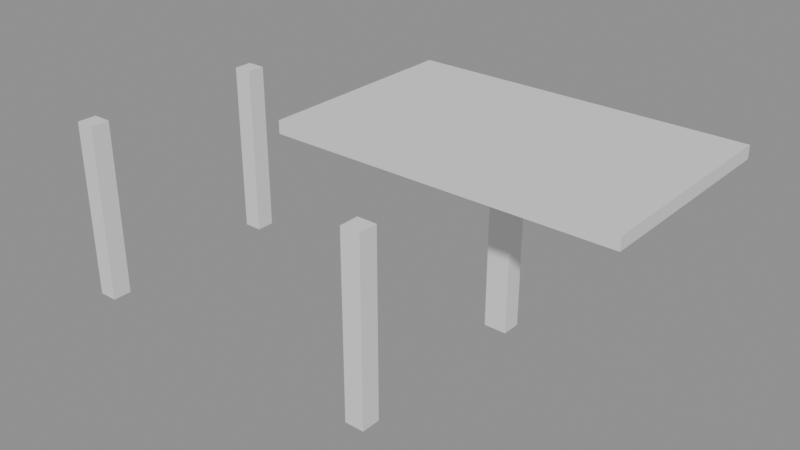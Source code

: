 # Source: e2199_after.blend  (saved by Blender 5.2.44; exported with 4.5.12 LTS)
import bpy
from mathutils import Matrix  # noqa: F401  (used for matrix-valued properties, if any)

bpy.ops.wm.read_factory_settings(use_empty=True)
scene = bpy.context.scene
scene.name = 'Scene'

# ---- materials (node trees are filled in below, after node groups)
mat_hormigon = bpy.data.materials.new('Hormigon')
mat_madera = bpy.data.materials.new('Madera')

# ---- material node trees
mat_hormigon.use_nodes = True; mat_hormigon.node_tree.nodes.clear()
_N = mat_hormigon.node_tree.nodes; _L = mat_hormigon.node_tree.links
n0 = _N.new('ShaderNodeBsdfPrincipled'); n0.name = 'Principled BSDF'; n0.location = (-200, 100)
n0.inputs[3].default_value = 1.45
n0.inputs[10].default_value = 0.005
n1 = _N.new('ShaderNodeOutputMaterial'); n1.name = 'Material Output'; n1.location = (200, 100)
_L.new(n0.outputs[0], n1.inputs[0])
n1.is_active_output = True
mat_madera.use_nodes = True; mat_madera.node_tree.nodes.clear()
_N = mat_madera.node_tree.nodes; _L = mat_madera.node_tree.links
n0 = _N.new('ShaderNodeBsdfPrincipled'); n0.name = 'Principled BSDF'; n0.location = (-200, 100)
n0.inputs[3].default_value = 1.45
n0.inputs[10].default_value = 0.005
n1 = _N.new('ShaderNodeOutputMaterial'); n1.name = 'Material Output'; n1.location = (200, 100)
_L.new(n0.outputs[0], n1.inputs[0])
n1.is_active_output = True

# ---- meshes
me_col_ne_cuerpo_mesh = bpy.data.meshes.new('Col_NE_Cuerpo_mesh')
me_col_ne_cuerpo_mesh.from_pydata([(0.0, 0.0, 0.0), (0.36, 0.0, 0.0), (0.36, 0.3, 0.0), (0.0, 0.3, 0.0), (0.0, 0.0, 2.8), (0.36, 0.0, 2.8), (0.36, 0.3, 2.8), (0.0, 0.3, 2.8)], [], [(0, 1, 2, 3), (4, 5, 6, 7), (0, 1, 5, 4), (1, 2, 6, 5), (2, 3, 7, 6), (3, 0, 4, 7)])
me_col_ne_cuerpo_mesh.materials.append(mat_hormigon)
me_col_ne_cuerpo_mesh.update()
me_col_no_cuerpo_mesh = bpy.data.meshes.new('Col_NO_Cuerpo_mesh')
me_col_no_cuerpo_mesh.from_pydata([(0.0, 0.0, 0.0), (0.3, 0.0, 0.0), (0.3, 0.3, 0.0), (0.0, 0.3, 0.0), (0.0, 0.0, 2.8), (0.3, 0.0, 2.8), (0.3, 0.3, 2.8), (0.0, 0.3, 2.8)], [], [(0, 1, 2, 3), (4, 5, 6, 7), (0, 1, 5, 4), (1, 2, 6, 5), (2, 3, 7, 6), (3, 0, 4, 7)])
me_col_no_cuerpo_mesh.materials.append(mat_hormigon)
me_col_no_cuerpo_mesh.update()
me_col_se_cuerpo_mesh = bpy.data.meshes.new('Col_SE_Cuerpo_mesh')
me_col_se_cuerpo_mesh.from_pydata([(0.0, 0.0, 0.0), (0.3, 0.0, 0.0), (0.3, 0.3, 0.0), (0.0, 0.3, 0.0), (0.0, 0.0, 2.8), (0.3, 0.0, 2.8), (0.3, 0.3, 2.8), (0.0, 0.3, 2.8)], [], [(0, 1, 2, 3), (4, 5, 6, 7), (0, 1, 5, 4), (1, 2, 6, 5), (2, 3, 7, 6), (3, 0, 4, 7)])
me_col_se_cuerpo_mesh.materials.append(mat_hormigon)
me_col_se_cuerpo_mesh.update()
me_col_so_cuerpo_mesh = bpy.data.meshes.new('Col_SO_Cuerpo_mesh')
me_col_so_cuerpo_mesh.from_pydata([(0.0, 0.0, 0.0), (0.3, 0.0, 0.0), (0.3, 0.3, 0.0), (0.0, 0.3, 0.0), (0.0, 0.0, 2.8), (0.3, 0.0, 2.8), (0.3, 0.3, 2.8), (0.0, 0.3, 2.8)], [], [(0, 1, 2, 3), (4, 5, 6, 7), (0, 1, 5, 4), (1, 2, 6, 5), (2, 3, 7, 6), (3, 0, 4, 7)])
me_col_so_cuerpo_mesh.materials.append(mat_hormigon)
me_col_so_cuerpo_mesh.update()
me_techopergola_cuerpo_mesh = bpy.data.meshes.new('TechoPergola_Cuerpo_mesh')
me_techopergola_cuerpo_mesh.from_pydata([(0.0, 0.0, 2.8), (5.3, 0.0, 2.8), (5.3, 3.3, 2.8), (0.0, 3.3, 2.8), (0.0, 0.0, 3.0), (5.3, 0.0, 3.0), (5.3, 3.3, 3.0), (0.0, 3.3, 3.0)], [], [(0, 1, 2, 3), (4, 5, 6, 7), (0, 1, 5, 4), (1, 2, 6, 5), (2, 3, 7, 6), (3, 0, 4, 7)])
me_techopergola_cuerpo_mesh.materials.append(mat_madera)
me_techopergola_cuerpo_mesh.update()

# ---- objects
ob_col_ne = bpy.data.objects.new('Col_NE', None)
ob_col_ne_cuerpo = bpy.data.objects.new('Col_NE_Cuerpo', me_col_ne_cuerpo_mesh)
ob_col_no = bpy.data.objects.new('Col_NO', None)
ob_col_no_cuerpo = bpy.data.objects.new('Col_NO_Cuerpo', me_col_no_cuerpo_mesh)
ob_col_se = bpy.data.objects.new('Col_SE', None)
ob_col_se_cuerpo = bpy.data.objects.new('Col_SE_Cuerpo', me_col_se_cuerpo_mesh)
ob_col_so = bpy.data.objects.new('Col_SO', None)
ob_col_so_cuerpo = bpy.data.objects.new('Col_SO_Cuerpo', me_col_so_cuerpo_mesh)
ob_techopergola_cuerpo = bpy.data.objects.new('TechoPergola_Cuerpo', me_techopergola_cuerpo_mesh)
ob_techopergola = bpy.data.objects.new('TechoPergola', None)

# ---- transforms, parenting, visibility, modifiers, constraints
ob_col_ne.location = (2.5, 1.5, 0.0)
ob_col_ne.empty_display_type = 'ARROWS'
ob_col_ne_cuerpo.parent = ob_col_ne
ob_col_ne_cuerpo.location = (0.0, 0.0, 0.0)
ob_col_no.location = (-2.5, 1.5, 0.0)
ob_col_no.empty_display_type = 'ARROWS'
ob_col_no_cuerpo.parent = ob_col_no
ob_col_no_cuerpo.location = (0.0, 0.0, 0.0)
ob_col_se.location = (2.5, -1.5, 0.0)
ob_col_se.empty_display_type = 'ARROWS'
ob_col_se_cuerpo.parent = ob_col_se
ob_col_se_cuerpo.location = (0.0, 0.0, 0.0)
ob_col_so.location = (-2.5, -1.5, 0.0)
ob_col_so.empty_display_type = 'ARROWS'
ob_col_so_cuerpo.parent = ob_col_so
ob_col_so_cuerpo.location = (0.0, 0.0, 0.0)
ob_techopergola_cuerpo.parent = ob_techopergola
ob_techopergola_cuerpo.location = (0.0, 0.0, 0.0)
ob_techopergola.location = (0.0, 0.0, 0.0)
ob_techopergola.empty_display_type = 'ARROWS'

# ---- collection membership
scene.collection.objects.link(ob_col_ne)
scene.collection.objects.link(ob_col_ne_cuerpo)
scene.collection.objects.link(ob_col_no)
scene.collection.objects.link(ob_col_no_cuerpo)
scene.collection.objects.link(ob_col_se)
scene.collection.objects.link(ob_col_se_cuerpo)
scene.collection.objects.link(ob_col_so)
scene.collection.objects.link(ob_col_so_cuerpo)
scene.collection.objects.link(ob_techopergola_cuerpo)
scene.collection.objects.link(ob_techopergola)

# ---- scene / render settings (as saved in the file)
scene.frame_start = 1; scene.frame_end = 250; scene.frame_set(1)
scene.render.engine = 'BLENDER_EEVEE_NEXT'
scene.render.bake_bias = 0.0
scene.render.bake_samples = 0
scene.render.compositor_device = 'GPU'
scene.eevee.use_volume_custom_range = False
scene.eevee.fast_gi_thickness_near = 0.1
scene.eevee.fast_gi_thickness_far = 0.0
scene.eevee.ray_tracing_options.screen_trace_thickness = 0.1
bpy.context.view_layer.update()

# ---- added for rendering (the .blend has no active camera and no usable light): camera, sun + grey world if the file has none
cam_auto = bpy.data.cameras.new('AutoCamera')
cam_auto.lens = 50.0
cam_auto.sensor_width = 36.0
cam_auto.clip_end = 1000.0
ob_auto_camera = bpy.data.objects.new('AutoCamera', cam_auto)
scene.collection.objects.link(ob_auto_camera)
ob_auto_camera.location = (10.3168, -9.80014, 8.63343)
ob_auto_camera.rotation_euler = (1.09748, -7.21219e-08, 0.694738)
scene.camera = ob_auto_camera
light_auto_sun = bpy.data.lights.new('AutoSun', 'SUN')
light_auto_sun.energy = 3.0
light_auto_sun.angle = 0.0523599
ob_auto_sun = bpy.data.objects.new('AutoSun', light_auto_sun)
scene.collection.objects.link(ob_auto_sun)
ob_auto_sun.rotation_euler = (0.872665, 0.174533, 0.523599)
if scene.world is None:
    world_auto = bpy.data.worlds.new('AutoWorld')
    world_auto.color = (0.3, 0.3, 0.3)
    scene.world = world_auto
bpy.context.view_layer.update()
